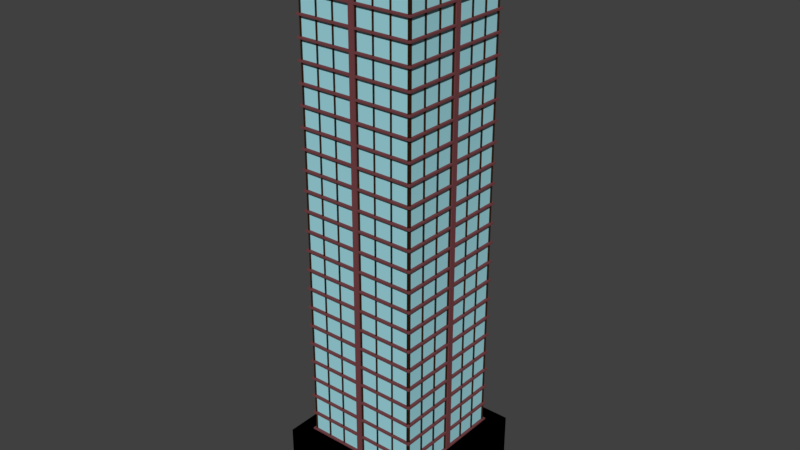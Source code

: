 # Source: skyscraper.blend  (saved by Blender 2.77.0; exported with 4.5.12 LTS)
import bpy
from mathutils import Matrix  # noqa: F401  (used for matrix-valued properties, if any)

bpy.ops.wm.read_factory_settings(use_empty=True)
scene = bpy.context.scene
scene.name = 'Scene'

# ---- collections
col_collection_1 = bpy.data.collections.new('Collection 1'); scene.collection.children.link(col_collection_1)

# ---- materials (node trees are filled in below, after node groups)
mat_doorhandle = bpy.data.materials.new('Doorhandle')
mat_doorhandle.alpha_threshold = 0.0
mat_doorhandle.use_transparent_shadow = False
mat_doorhandle.diffuse_color = (0.3672, 0.1588, 0.01362, 1.0)
mat_doorhandle.roughness = 0.5
mat_building = bpy.data.materials.new('Building')
mat_building.alpha_threshold = 0.0
mat_building.use_transparent_shadow = False
mat_building.diffuse_color = (0.1845, 0.05802, 0.06329, 1.0)
mat_building.roughness = 0.5
mat_glass = bpy.data.materials.new('Glass')
mat_glass.alpha_threshold = 0.0
mat_glass.use_transparent_shadow = False
mat_glass.diffuse_color = (0.3647, 0.7324, 0.8, 1.0)
mat_glass.roughness = 0.5
mat_frame = bpy.data.materials.new('Frame')
mat_frame.alpha_threshold = 0.0
mat_frame.use_transparent_shadow = False
mat_frame.diffuse_color = (0.0331, 0.01362, 0.005831, 1.0)
mat_frame.roughness = 0.5

# ---- material node trees

# ---- world
world_world = bpy.data.worlds.new('World'); scene.world = world_world
world_world.color = (0.05088, 0.05088, 0.05088)
world_world.use_sun_shadow = False
world_world.sun_shadow_jitter_overblur = 0.0
world_world.cycles.sampling_method = 'MANUAL'

# ---- meshes
me_cube_008 = bpy.data.meshes.new('Cube.008')
me_cube_008.from_pydata([(-1.0, -1.0, -1.0), (-1.0, -1.0, 1.0), (-1.0, 1.0, -1.0), (-1.0, 1.0, 1.0), (1.0, -1.0, -1.0), (1.0, -1.0, 1.0), (1.0, 1.0, -1.0), (1.0, 1.0, 1.0), (-0.2515, 1.0, 1.0), (-0.2515, 1.0, -1.0), (-0.2515, -1.0, 1.0), (-0.2515, -1.0, -1.0), (0.2379, 1.0, 1.0), (0.2379, -1.0, -1.0), (0.2379, 1.0, -1.0), (0.2379, -1.0, 1.0), (-1.0, -1.0, 0.2624), (-1.0, 1.0, 0.2624), (1.0, 1.0, 0.2624), (1.0, -1.0, 0.2624), (-0.2515, -1.0, 0.2624), (-0.2515, 1.0, 0.2624), (0.2379, -1.0, 0.2624), (0.2379, 1.0, 0.2624), (-0.2515, -0.9397, 0.2624), (-0.2515, -0.9397, -1.0), (0.2379, -0.9397, -1.0), (0.2379, -0.9397, 0.2624), (0.0497, -0.9323, -0.3285), (0.0497, -0.9323, -0.409), (0.0497, -0.9548, -0.3285), (0.0497, -0.9548, -0.409), (0.0272, -0.9323, -0.3285), (0.0272, -0.9323, -0.409), (0.0272, -0.9548, -0.3285), (0.0272, -0.9548, -0.409)], [], [(16, 17, 2, 0), (23, 18, 6, 14), (18, 19, 4, 6), (20, 16, 0, 11), (13, 14, 6, 4), (10, 8, 3, 1), (15, 12, 8, 10), (0, 2, 9, 11), (20, 11, 25, 24), (17, 21, 9, 2), (19, 22, 13, 4), (5, 7, 12, 15), (11, 9, 14, 13), (21, 23, 14, 9), (8, 12, 23, 21), (5, 15, 22, 19), (3, 8, 21, 17), (15, 10, 20, 22), (10, 1, 16, 20), (7, 5, 19, 18), (12, 7, 18, 23), (1, 3, 17, 16), (27, 24, 25, 26), (11, 13, 26, 25), (22, 20, 24, 27), (13, 22, 27, 26), (29, 31, 30, 28), (31, 35, 34, 30), (35, 33, 32, 34), (33, 29, 28, 32), (28, 30, 34, 32), (33, 35, 31, 29)])
me_cube_008.polygons.foreach_set('material_index', [1, 1, 1, 1, 1, 1, 1, 1, 1, 1, 1, 1, 1, 1, 1, 1, 1, 1, 1, 1, 1, 1, 2, 1, 1, 1, 0, 0, 0, 0, 0, 0])
me_cube_008.materials.append(mat_doorhandle)
me_cube_008.materials.append(mat_building)
me_cube_008.materials.append(mat_glass)
me_cube_008.use_remesh_preserve_volume = False
me_cube_008.use_remesh_preserve_attributes = False
me_cube_008.use_mirror_vertex_groups = False
me_cube_008.update()
me_cube_006 = bpy.data.meshes.new('Cube.006')
me_cube_006.from_pydata([(-1.0, -1.0, -1.0), (-1.0, -1.0, 1.0), (-1.0, 1.0, -1.0), (-1.0, 1.0, 1.0), (1.0, -1.0, -1.0), (1.0, -1.0, 1.0), (1.0, 1.0, -1.0), (1.0, 1.0, 1.0)], [], [(1, 3, 2, 0), (3, 7, 6, 2), (7, 5, 4, 6), (5, 1, 0, 4), (0, 2, 6, 4), (5, 7, 3, 1)])
me_cube_006.materials.append(mat_building)
me_cube_006.use_remesh_preserve_volume = False
me_cube_006.use_remesh_preserve_attributes = False
me_cube_006.use_mirror_vertex_groups = False
me_cube_006.update()
me_cube_001 = bpy.data.meshes.new('Cube.001')
me_cube_001.from_pydata([(-1.0, -1.0, -0.05109), (1.0, -1.0, -0.05109), (-1.0, 1.0, -0.05109), (1.0, 1.0, -0.05109), (-0.06292, 0.9544, -0.02274), (-0.06292, 0.9544, 0.2784), (-0.06292, 0.9796, -0.02274), (-0.06292, 0.9796, 0.2784), (-0.04803, 0.9544, -0.02274), (-0.04803, 0.9544, 0.2784), (-0.04803, 0.9796, -0.02274), (-0.04803, 0.9796, 0.2784), (-0.3607, 0.9544, -0.02274), (-0.3607, 0.9544, 0.2784), (-0.3607, 0.9796, -0.02274), (-0.3607, 0.9796, 0.2784), (-0.3458, 0.9544, -0.02274), (-0.3458, 0.9544, 0.2784), (-0.3458, 0.9796, -0.02274), (-0.3458, 0.9796, 0.2784), (-0.6585, 0.9544, -0.02274), (-0.6585, 0.9544, 0.2784), (-0.6585, 0.9796, -0.02274), (-0.6585, 0.9796, 0.2784), (-0.6436, 0.9544, -0.02274), (-0.6436, 0.9544, 0.2784), (-0.6436, 0.9796, -0.02274), (-0.6436, 0.9796, 0.2784), (-0.9563, 0.9544, -0.02274), (-0.9563, 0.9544, 0.2784), (-0.9563, 0.9796, -0.02274), (-0.9563, 0.9796, 0.2784), (-0.9414, 0.9544, -0.02274), (-0.9414, 0.9544, 0.2784), (-0.9414, 0.9796, -0.02274), (-0.9414, 0.9796, 0.2784), (-1.0, 1.0, -0.05177), (-1.0, 1.0, 0.2782), (0.0, 1.0, -0.05177), (0.0, 1.0, 0.2782), (-0.04731, 1.0, 0.2782), (-0.04731, 1.0, -0.05177), (-1.0, 1.0, -0.02248), (0.0, 1.0, -0.02248), (-0.04731, 1.0, -0.02248), (-0.9543, 0.954, 0.2782), (-0.04731, 0.954, 0.2782), (-0.9543, 0.954, -0.02248), (-0.04731, 0.954, -0.02248), (-0.7909, 1.03, 0.03953), (-0.6257, 1.1, 0.1604)], [], [(0, 1, 3, 2), (5, 7, 6, 4), (7, 11, 10, 6), (11, 9, 8, 10), (9, 5, 4, 8), (4, 6, 10, 8), (9, 11, 7, 5), (13, 15, 14, 12), (15, 19, 18, 14), (19, 17, 16, 18), (17, 13, 12, 16), (12, 14, 18, 16), (17, 19, 15, 13), (21, 23, 22, 20), (23, 27, 26, 22), (27, 25, 24, 26), (25, 21, 20, 24), (20, 22, 26, 24), (25, 27, 23, 21), (29, 31, 30, 28), (31, 35, 34, 30), (35, 33, 32, 34), (33, 29, 28, 32), (28, 30, 34, 32), (33, 35, 31, 29), (44, 43, 38, 41), (42, 44, 41, 36), (44, 42, 47, 48), (40, 39, 43, 44), (45, 46, 48, 47), (37, 40, 46, 45), (40, 44, 48, 46)])
me_cube_001.polygons.foreach_set('material_index', [0, 1, 1, 1, 1, 1, 1, 1, 1, 1, 1, 1, 1, 1, 1, 1, 1, 1, 1, 1, 1, 1, 1, 1, 1, 0, 0, 0, 0, 2, 0, 0])
me_cube_001.materials.append(mat_building)
me_cube_001.materials.append(mat_frame)
me_cube_001.materials.append(mat_glass)
me_cube_001.use_remesh_preserve_volume = False
me_cube_001.use_remesh_preserve_attributes = False
me_cube_001.use_mirror_vertex_groups = False
me_cube_001.update()

# ---- objects
ob_cube_002 = bpy.data.objects.new('Cube.002', me_cube_008)
ob_cube_001 = bpy.data.objects.new('Cube.001', me_cube_006)
ob_empty = bpy.data.objects.new('Empty', None)
ob_cube = bpy.data.objects.new('Cube', me_cube_001)

# ---- transforms, parenting, visibility, modifiers, constraints
ob_cube_002.location = (-0.001804, 0.3584, -0.5615)
ob_cube_002.scale = (1.245, 1.245, 0.5641)
ob_cube_002.lineart.crease_threshold = 0.0
_m = ob_cube_002.modifiers.new('Mirror', 'MIRROR')
_m.use_mirror_merge = False
ob_cube_001.location = (-0.001804, 0.3584, 8.356)
ob_cube_001.scale = (1.0, 1.0, 0.1125)
ob_cube_001.lineart.crease_threshold = 0.0
ob_empty.location = (-0.001804, 0.3584, 0.04566)
ob_empty.rotation_euler = (0.0, -0.0, -1.571)
ob_empty.empty_image_offset = (0.0, 0.0)
ob_empty.lineart.crease_threshold = 0.0
ob_cube.location = (-0.001804, 0.3584, 0.04566)
ob_cube.lineart.crease_threshold = 0.0
_m = ob_cube.modifiers.new('Mirror', 'MIRROR')
_m.use_clip = True
_m = ob_cube.modifiers.new('Array', 'ARRAY')
_m.count = 4
_m.constant_offset_displace = (0.0, 0.0, 0.0)
_m.use_relative_offset = False
_m.use_merge_vertices = True
_m.use_merge_vertices_cap = True
_m.merge_threshold = 0.001
_m.use_object_offset = True
_m.offset_object = ob_empty
_m = ob_cube.modifiers.new('Array.001', 'ARRAY')
_m.count = 25
_m.constant_offset_displace = (0.0, 0.0, 0.0)
_m.relative_offset_displace = (0.0, 0.0, 1.0)

# ---- collection membership
col_collection_1.objects.link(ob_cube_002)
col_collection_1.objects.link(ob_cube_001)
col_collection_1.objects.link(ob_empty)
col_collection_1.objects.link(ob_cube)

# ---- scene / render settings (as saved in the file)
scene.frame_start = 1; scene.frame_end = 250; scene.frame_set(2)
scene.render.engine = 'BLENDER_EEVEE_NEXT'
scene.render.resolution_percentage = 50
scene.render.dither_intensity = 0.0
scene.cycles.use_denoising = False
scene.cycles.samples = 128
scene.cycles.sampling_pattern = 'TABULATED_SOBOL'
scene.cycles.light_sampling_threshold = 0.0
scene.cycles.use_adaptive_sampling = False
scene.cycles.use_light_tree = False
scene.cycles.blur_glossy = 0.0
scene.cycles.sample_clamp_indirect = 0.0
scene.view_settings.view_transform = 'Standard'
bpy.context.view_layer.update()

# ---- added for rendering (the .blend has no active camera and no usable light): camera, sun
cam_auto = bpy.data.cameras.new('AutoCamera')
cam_auto.lens = 50.0
cam_auto.sensor_width = 36.0
cam_auto.clip_end = 1000.0
ob_auto_camera = bpy.data.objects.new('AutoCamera', cam_auto)
scene.collection.objects.link(ob_auto_camera)
ob_auto_camera.location = (9.45399, -10.9886, 11.2361)
ob_auto_camera.rotation_euler = (1.09748, -7.21219e-08, 0.694738)
scene.camera = ob_auto_camera
light_auto_sun = bpy.data.lights.new('AutoSun', 'SUN')
light_auto_sun.energy = 3.0
light_auto_sun.angle = 0.0523599
ob_auto_sun = bpy.data.objects.new('AutoSun', light_auto_sun)
scene.collection.objects.link(ob_auto_sun)
ob_auto_sun.rotation_euler = (0.872665, 0.174533, 0.523599)
bpy.context.view_layer.update()
